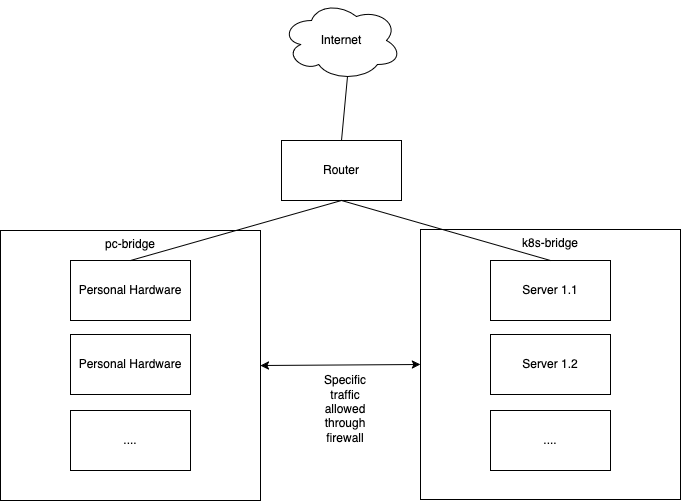

The diagram above was exported from draw.io. Its source (the exported page's mxGraphModel, read from the mxfile embedded in the PNG):
<mxGraphModel dx="1013" dy="687" grid="1" gridSize="10" guides="1" tooltips="1" connect="1" arrows="1" fold="1" page="1" pageScale="1" pageWidth="850" pageHeight="1100" math="0" shadow="0">
  <root>
    <mxCell id="0" />
    <mxCell id="1" parent="0" />
    <mxCell id="nCdiumUnFe-sobkJ3sBV-1" value="Router" style="rounded=0;whiteSpace=wrap;html=1;" parent="1" vertex="1">
      <mxGeometry x="361" y="170" width="120" height="60" as="geometry" />
    </mxCell>
    <mxCell id="nCdiumUnFe-sobkJ3sBV-2" value="&lt;div&gt;Internet&lt;/div&gt;" style="ellipse;shape=cloud;whiteSpace=wrap;html=1;" parent="1" vertex="1">
      <mxGeometry x="361" y="30" width="120" height="80" as="geometry" />
    </mxCell>
    <mxCell id="nCdiumUnFe-sobkJ3sBV-3" value="pc-bridge" style="rounded=0;whiteSpace=wrap;html=1;verticalAlign=top;" parent="1" vertex="1">
      <mxGeometry x="80" y="260" width="260" height="270" as="geometry" />
    </mxCell>
    <mxCell id="nCdiumUnFe-sobkJ3sBV-4" value="k8s-bridge" style="rounded=0;whiteSpace=wrap;html=1;align=center;verticalAlign=top;" parent="1" vertex="1">
      <mxGeometry x="500" y="259" width="260" height="270" as="geometry" />
    </mxCell>
    <mxCell id="nCdiumUnFe-sobkJ3sBV-5" value="Personal Hardware" style="rounded=0;whiteSpace=wrap;html=1;" parent="1" vertex="1">
      <mxGeometry x="150" y="364" width="120" height="60" as="geometry" />
    </mxCell>
    <mxCell id="nCdiumUnFe-sobkJ3sBV-6" value="Server 1.1" style="rounded=0;whiteSpace=wrap;html=1;" parent="1" vertex="1">
      <mxGeometry x="570" y="290" width="120" height="60" as="geometry" />
    </mxCell>
    <mxCell id="nCdiumUnFe-sobkJ3sBV-7" value="Personal Hardware" style="rounded=0;whiteSpace=wrap;html=1;" parent="1" vertex="1">
      <mxGeometry x="150" y="290" width="120" height="60" as="geometry" />
    </mxCell>
    <mxCell id="nCdiumUnFe-sobkJ3sBV-8" value="Server 1.2" style="rounded=0;whiteSpace=wrap;html=1;" parent="1" vertex="1">
      <mxGeometry x="570" y="364" width="120" height="60" as="geometry" />
    </mxCell>
    <mxCell id="nCdiumUnFe-sobkJ3sBV-9" value="&lt;div&gt;....&lt;/div&gt;" style="rounded=0;whiteSpace=wrap;html=1;" parent="1" vertex="1">
      <mxGeometry x="570" y="440" width="120" height="60" as="geometry" />
    </mxCell>
    <mxCell id="nCdiumUnFe-sobkJ3sBV-10" value="...." style="rounded=0;whiteSpace=wrap;html=1;" parent="1" vertex="1">
      <mxGeometry x="150" y="440" width="120" height="60" as="geometry" />
    </mxCell>
    <mxCell id="nCdiumUnFe-sobkJ3sBV-13" value="" style="endArrow=classic;startArrow=classic;html=1;rounded=0;exitX=1;exitY=0.5;exitDx=0;exitDy=0;entryX=0;entryY=0.5;entryDx=0;entryDy=0;" parent="1" source="nCdiumUnFe-sobkJ3sBV-3" target="nCdiumUnFe-sobkJ3sBV-4" edge="1">
      <mxGeometry width="50" height="50" relative="1" as="geometry">
        <mxPoint x="400" y="350" as="sourcePoint" />
        <mxPoint x="450" y="300" as="targetPoint" />
      </mxGeometry>
    </mxCell>
    <mxCell id="nCdiumUnFe-sobkJ3sBV-14" value="Specific traffic allowed through firewall" style="text;html=1;align=center;verticalAlign=middle;whiteSpace=wrap;rounded=0;" parent="1" vertex="1">
      <mxGeometry x="395" y="424" width="60" height="30" as="geometry" />
    </mxCell>
    <mxCell id="nCdiumUnFe-sobkJ3sBV-16" value="" style="endArrow=none;html=1;rounded=0;entryX=0.55;entryY=0.95;entryDx=0;entryDy=0;entryPerimeter=0;exitX=0.5;exitY=0;exitDx=0;exitDy=0;" parent="1" source="nCdiumUnFe-sobkJ3sBV-1" target="nCdiumUnFe-sobkJ3sBV-2" edge="1">
      <mxGeometry width="50" height="50" relative="1" as="geometry">
        <mxPoint x="400" y="350" as="sourcePoint" />
        <mxPoint x="450" y="300" as="targetPoint" />
      </mxGeometry>
    </mxCell>
    <mxCell id="nCdiumUnFe-sobkJ3sBV-17" value="" style="endArrow=none;html=1;rounded=0;exitX=0.5;exitY=0;exitDx=0;exitDy=0;entryX=0.5;entryY=1;entryDx=0;entryDy=0;" parent="1" source="nCdiumUnFe-sobkJ3sBV-7" target="nCdiumUnFe-sobkJ3sBV-1" edge="1">
      <mxGeometry width="50" height="50" relative="1" as="geometry">
        <mxPoint x="400" y="350" as="sourcePoint" />
        <mxPoint x="450" y="300" as="targetPoint" />
      </mxGeometry>
    </mxCell>
    <mxCell id="nCdiumUnFe-sobkJ3sBV-18" value="" style="endArrow=none;html=1;rounded=0;entryX=0.5;entryY=1;entryDx=0;entryDy=0;exitX=0.5;exitY=0;exitDx=0;exitDy=0;" parent="1" source="nCdiumUnFe-sobkJ3sBV-6" target="nCdiumUnFe-sobkJ3sBV-1" edge="1">
      <mxGeometry width="50" height="50" relative="1" as="geometry">
        <mxPoint x="400" y="350" as="sourcePoint" />
        <mxPoint x="450" y="300" as="targetPoint" />
      </mxGeometry>
    </mxCell>
  </root>
</mxGraphModel>